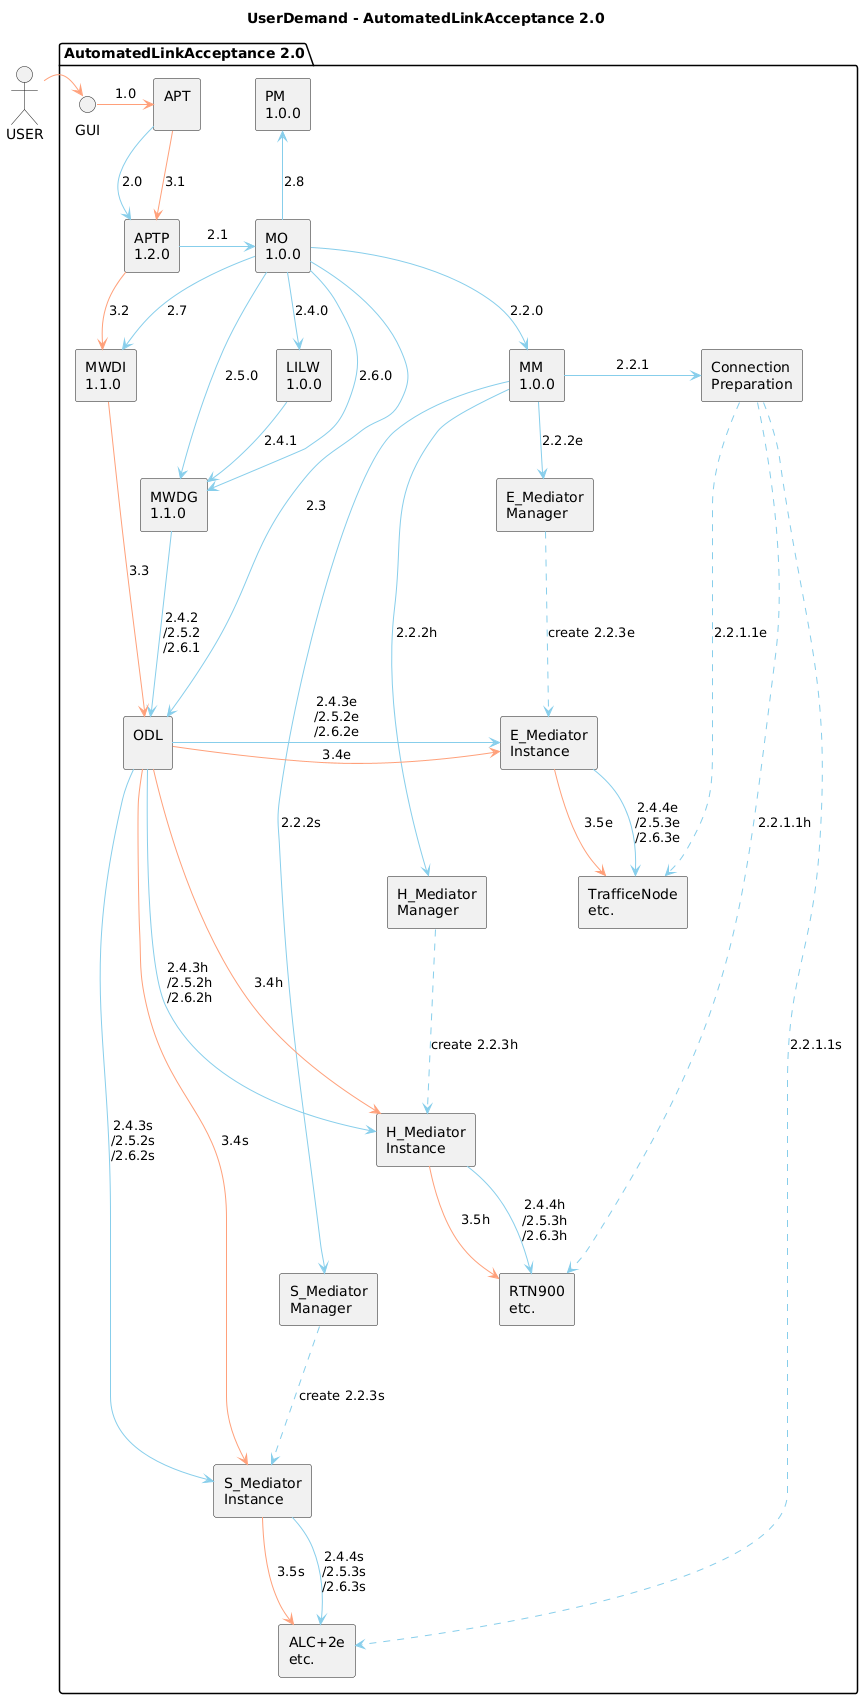

The diagram above was rendered by PlantUML. Its source (embedded in the PNG):
@startuml
skinparam componentStyle rectangle

title
UserDemand - AutomatedLinkAcceptance 2.0
end title

actor USER as USER
  
  package "AutomatedLinkAcceptance 2.0" {

  interface GUI as GUI
  USER -[hidden] GUI
  component [APT\n] as APT
  GUI -[hidden] APT
  component [APTP\n1.2.0] as APTP

  USER -> GUI #LightSalmon
  GUI -> APT #LightSalmon : 1.0
  component [MO\n1.0.0] as MO
  APT -[hidden] MO
  component [MM\n1.0.0] as MM
  component [Connection\nPreparation] as ConnectionPreparation
  MO -[hidden]- MM
 
  component [E_Mediator\nManager] as E_MediatorManager 
   MM -[hidden]- E_MediatorManager
  component [E_Mediator\nInstance] as E_MediatorInstance 
  E_MediatorManager -[hidden]-> E_MediatorInstance 
  component [TrafficeNode\netc.] as E_Device 
  E_MediatorInstance -[hidden] E_Device
  component [H_Mediator\nManager] as H_MediatorManager 
  MM -[hidden]- H_MediatorManager
  E_MediatorInstance -[hidden]- H_MediatorManager
    component [H_Mediator\nInstance] as H_MediatorInstance 
  E_MediatorInstance -[hidden]- H_MediatorInstance
  H_MediatorManager -[hidden]- H_MediatorInstance
  component [RTN900\netc.] as H_Device 
  H_MediatorInstance -[hidden] H_Device
  E_Device -[hidden]- H_Device
  component [S_Mediator\nManager] as S_MediatorManager 
  MM -[hidden]- S_MediatorManager
  H_MediatorInstance -[hidden]- S_MediatorManager
  component [S_Mediator\nInstance] as S_MediatorInstance 
  component [ALC+2e\netc.] as S_Device 
  S_MediatorInstance -[hidden] S_Device
  
 
  MM -[hidden]- S_MediatorManager

  component [ODL\n] as ODL
  component [PM\n1.0.0] as PM
  component [LILW\n1.0.0] as LILW

  component [MWDG\n1.1.0] as MWDG
   LILW -[hidden] MWDG
  component [MWDI\n1.1.0] as MWDI
   MO -[hidden] MWDI


  APT -> APTP #SkyBlue : 2.0
  APTP -> MO #SkyBlue : 2.1

  
  MO -l-> MM #SkyBlue : 2.2.0
  MM -l-> ConnectionPreparation #SkyBlue : 2.2.1

  ConnectionPreparation ..> E_Device #SkyBlue : 2.2.1.1e
  ConnectionPreparation ..> H_Device #SkyBlue : 2.2.1.1h
  ConnectionPreparation ..> S_Device #SkyBlue : 2.2.1.1s
  
  MM -d-> E_MediatorManager #SkyBlue : 2.2.2e
  E_MediatorManager ..d.> E_MediatorInstance #SkyBlue : create 2.2.3e
  MM -> H_MediatorManager #SkyBlue : 2.2.2h
  H_MediatorManager ..d.> H_MediatorInstance #SkyBlue : create 2.2.3h
  MM -d-> S_MediatorManager #SkyBlue : 2.2.2s
  S_MediatorManager ..d.> S_MediatorInstance #SkyBlue : create 2.2.3s

  MO -> ODL #SkyBlue : 2.3

  MWDI -[hidden]LILW
  MO -down-> LILW #SkyBlue : 2.4.0
  LILW -down-> MWDG #SkyBlue : 2.4.1
  MWDG -> ODL #SkyBlue : 2.4.2\n/2.5.2\n/2.6.1


  ODL -> E_MediatorInstance #SkyBlue : 2.4.3e\n/2.5.2e\n/2.6.2e
  ODL -> H_MediatorInstance #SkyBlue: 2.4.3h \n/2.5.2h\n/2.6.2h
  ODL -> S_MediatorInstance #SkyBlue : 2.4.3s\n/2.5.2s\n/2.6.2s
  E_MediatorInstance -> E_Device #SkyBlue : 2.4.4e\n/2.5.3e\n/2.6.3e
  H_MediatorInstance -> H_Device #SkyBlue : 2.4.4h\n/2.5.3h\n/2.6.3h
  S_MediatorInstance -> S_Device #SkyBlue : 2.4.4s\n/2.5.3s\n/2.6.3s

  MO -up-> MWDG #SkyBlue : 2.5.0
  MO -d-> MWDG #SkyBlue : 2.6.0
  MO -d-> MWDI #SkyBlue : 2.7
  MO -up-> PM #SkyBlue : 2.8

  APT --> APTP #LightSalmon : 3.1
  APTP -d-> MWDI #LightSalmon : 3.2
  MWDI -> ODL #LightSalmon : 3.3
  ODL -> E_MediatorInstance #LightSalmon : 3.4e
  ODL -> H_MediatorInstance #LightSalmon : 3.4h
  ODL -> S_MediatorInstance #LightSalmon : 3.4s
  E_MediatorInstance -d-> E_Device #LightSalmon : 3.5e
  H_MediatorInstance -d-> H_Device #LightSalmon : 3.5h
  S_MediatorInstance -d-> S_Device #LightSalmon : 3.5s


  }
@enduml